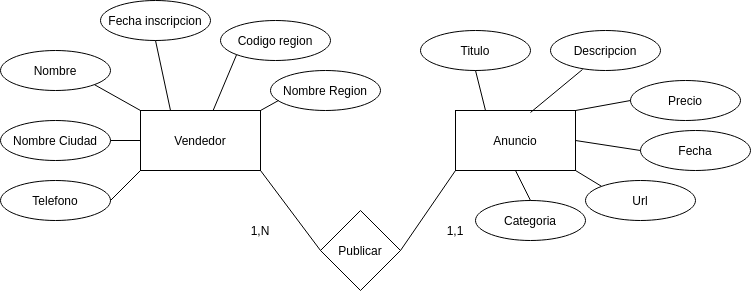

The diagram above was exported from draw.io. Its source (the exported page's mxGraphModel, read from the mxfile embedded in the PNG):
<mxGraphModel dx="1712" dy="1589" grid="1" gridSize="10" guides="1" tooltips="1" connect="1" arrows="1" fold="1" page="1" pageScale="1" pageWidth="850" pageHeight="1100" math="0" shadow="0">
  <root>
    <mxCell id="0" />
    <mxCell id="1" parent="0" />
    <mxCell id="vo1yx9La93mnEX1QGqw--1" value="Vendedor" style="rounded=0;whiteSpace=wrap;html=1;" vertex="1" parent="1">
      <mxGeometry x="110" y="-380" width="120" height="60" as="geometry" />
    </mxCell>
    <mxCell id="vo1yx9La93mnEX1QGqw--2" value="Publicar" style="rhombus;whiteSpace=wrap;html=1;" vertex="1" parent="1">
      <mxGeometry x="290" y="-280" width="80" height="80" as="geometry" />
    </mxCell>
    <mxCell id="vo1yx9La93mnEX1QGqw--3" value="&lt;div&gt;Anuncio&lt;/div&gt;" style="rounded=0;whiteSpace=wrap;html=1;" vertex="1" parent="1">
      <mxGeometry x="425" y="-380" width="120" height="60" as="geometry" />
    </mxCell>
    <mxCell id="vo1yx9La93mnEX1QGqw--4" value="" style="endArrow=none;html=1;exitX=1;exitY=1;exitDx=0;exitDy=0;entryX=0;entryY=0.5;entryDx=0;entryDy=0;" edge="1" parent="1" source="vo1yx9La93mnEX1QGqw--1" target="vo1yx9La93mnEX1QGqw--2">
      <mxGeometry width="50" height="50" relative="1" as="geometry">
        <mxPoint x="230" y="-260" as="sourcePoint" />
        <mxPoint x="280" y="-310" as="targetPoint" />
      </mxGeometry>
    </mxCell>
    <mxCell id="vo1yx9La93mnEX1QGqw--5" value="" style="endArrow=none;html=1;exitX=0;exitY=1;exitDx=0;exitDy=0;entryX=1;entryY=0.5;entryDx=0;entryDy=0;" edge="1" parent="1" source="vo1yx9La93mnEX1QGqw--3" target="vo1yx9La93mnEX1QGqw--2">
      <mxGeometry width="50" height="50" relative="1" as="geometry">
        <mxPoint x="240" y="-310" as="sourcePoint" />
        <mxPoint x="300" y="-230" as="targetPoint" />
      </mxGeometry>
    </mxCell>
    <mxCell id="vo1yx9La93mnEX1QGqw--6" value="1,N" style="text;html=1;strokeColor=none;fillColor=none;align=center;verticalAlign=middle;whiteSpace=wrap;rounded=0;" vertex="1" parent="1">
      <mxGeometry x="210" y="-270" width="40" height="20" as="geometry" />
    </mxCell>
    <mxCell id="vo1yx9La93mnEX1QGqw--7" value="1,1" style="text;html=1;strokeColor=none;fillColor=none;align=center;verticalAlign=middle;whiteSpace=wrap;rounded=0;" vertex="1" parent="1">
      <mxGeometry x="405" y="-270" width="40" height="20" as="geometry" />
    </mxCell>
    <mxCell id="vo1yx9La93mnEX1QGqw--8" value="Codigo region" style="ellipse;whiteSpace=wrap;html=1;" vertex="1" parent="1">
      <mxGeometry x="190" y="-470" width="110" height="40" as="geometry" />
    </mxCell>
    <mxCell id="vo1yx9La93mnEX1QGqw--9" value="Nombre Region" style="ellipse;whiteSpace=wrap;html=1;" vertex="1" parent="1">
      <mxGeometry x="240" y="-420" width="110" height="40" as="geometry" />
    </mxCell>
    <mxCell id="vo1yx9La93mnEX1QGqw--10" value="Fecha inscripcion" style="ellipse;whiteSpace=wrap;html=1;" vertex="1" parent="1">
      <mxGeometry x="70" y="-490" width="110" height="40" as="geometry" />
    </mxCell>
    <mxCell id="vo1yx9La93mnEX1QGqw--11" value="&lt;div&gt;Nombre&lt;/div&gt;" style="ellipse;whiteSpace=wrap;html=1;" vertex="1" parent="1">
      <mxGeometry x="-30" y="-440" width="110" height="40" as="geometry" />
    </mxCell>
    <mxCell id="vo1yx9La93mnEX1QGqw--12" value="Nombre Ciudad" style="ellipse;whiteSpace=wrap;html=1;" vertex="1" parent="1">
      <mxGeometry x="-30" y="-370" width="110" height="40" as="geometry" />
    </mxCell>
    <mxCell id="vo1yx9La93mnEX1QGqw--13" value="Telefono" style="ellipse;whiteSpace=wrap;html=1;" vertex="1" parent="1">
      <mxGeometry x="-30" y="-310" width="110" height="40" as="geometry" />
    </mxCell>
    <mxCell id="vo1yx9La93mnEX1QGqw--15" value="" style="endArrow=none;html=1;entryX=1;entryY=0.5;entryDx=0;entryDy=0;exitX=0;exitY=1;exitDx=0;exitDy=0;" edge="1" parent="1" source="vo1yx9La93mnEX1QGqw--1" target="vo1yx9La93mnEX1QGqw--13">
      <mxGeometry width="50" height="50" relative="1" as="geometry">
        <mxPoint x="130" y="-380" as="sourcePoint" />
        <mxPoint x="180" y="-430" as="targetPoint" />
      </mxGeometry>
    </mxCell>
    <mxCell id="vo1yx9La93mnEX1QGqw--16" value="" style="endArrow=none;html=1;exitX=1;exitY=0.5;exitDx=0;exitDy=0;entryX=0;entryY=0.5;entryDx=0;entryDy=0;" edge="1" parent="1" source="vo1yx9La93mnEX1QGqw--12" target="vo1yx9La93mnEX1QGqw--1">
      <mxGeometry width="50" height="50" relative="1" as="geometry">
        <mxPoint x="90" y="-340" as="sourcePoint" />
        <mxPoint x="140" y="-390" as="targetPoint" />
      </mxGeometry>
    </mxCell>
    <mxCell id="vo1yx9La93mnEX1QGqw--17" value="" style="endArrow=none;html=1;exitX=1;exitY=1;exitDx=0;exitDy=0;entryX=0;entryY=0;entryDx=0;entryDy=0;" edge="1" parent="1" source="vo1yx9La93mnEX1QGqw--11" target="vo1yx9La93mnEX1QGqw--1">
      <mxGeometry width="50" height="50" relative="1" as="geometry">
        <mxPoint x="100" y="-380" as="sourcePoint" />
        <mxPoint x="150" y="-430" as="targetPoint" />
      </mxGeometry>
    </mxCell>
    <mxCell id="vo1yx9La93mnEX1QGqw--18" value="" style="endArrow=none;html=1;entryX=0.5;entryY=1;entryDx=0;entryDy=0;exitX=0.25;exitY=0;exitDx=0;exitDy=0;" edge="1" parent="1" source="vo1yx9La93mnEX1QGqw--1" target="vo1yx9La93mnEX1QGqw--10">
      <mxGeometry width="50" height="50" relative="1" as="geometry">
        <mxPoint x="120" y="-380" as="sourcePoint" />
        <mxPoint x="170" y="-430" as="targetPoint" />
      </mxGeometry>
    </mxCell>
    <mxCell id="vo1yx9La93mnEX1QGqw--19" value="" style="endArrow=none;html=1;entryX=0;entryY=1;entryDx=0;entryDy=0;" edge="1" parent="1" source="vo1yx9La93mnEX1QGqw--1" target="vo1yx9La93mnEX1QGqw--8">
      <mxGeometry width="50" height="50" relative="1" as="geometry">
        <mxPoint x="170" y="-380" as="sourcePoint" />
        <mxPoint x="220" y="-430" as="targetPoint" />
      </mxGeometry>
    </mxCell>
    <mxCell id="vo1yx9La93mnEX1QGqw--20" value="" style="endArrow=none;html=1;exitX=1;exitY=0;exitDx=0;exitDy=0;entryX=0.073;entryY=0.75;entryDx=0;entryDy=0;entryPerimeter=0;" edge="1" parent="1" source="vo1yx9La93mnEX1QGqw--1" target="vo1yx9La93mnEX1QGqw--9">
      <mxGeometry width="50" height="50" relative="1" as="geometry">
        <mxPoint x="250" y="-330" as="sourcePoint" />
        <mxPoint x="300" y="-380" as="targetPoint" />
      </mxGeometry>
    </mxCell>
    <mxCell id="vo1yx9La93mnEX1QGqw--21" value="Titulo" style="ellipse;whiteSpace=wrap;html=1;" vertex="1" parent="1">
      <mxGeometry x="390" y="-460" width="110" height="40" as="geometry" />
    </mxCell>
    <mxCell id="vo1yx9La93mnEX1QGqw--22" value="Descripcion" style="ellipse;whiteSpace=wrap;html=1;" vertex="1" parent="1">
      <mxGeometry x="520" y="-460" width="110" height="40" as="geometry" />
    </mxCell>
    <mxCell id="vo1yx9La93mnEX1QGqw--23" value="Precio" style="ellipse;whiteSpace=wrap;html=1;" vertex="1" parent="1">
      <mxGeometry x="600" y="-410" width="110" height="40" as="geometry" />
    </mxCell>
    <mxCell id="vo1yx9La93mnEX1QGqw--24" value="Fecha" style="ellipse;whiteSpace=wrap;html=1;" vertex="1" parent="1">
      <mxGeometry x="610" y="-360" width="110" height="40" as="geometry" />
    </mxCell>
    <mxCell id="vo1yx9La93mnEX1QGqw--25" value="Url" style="ellipse;whiteSpace=wrap;html=1;" vertex="1" parent="1">
      <mxGeometry x="555" y="-310" width="110" height="40" as="geometry" />
    </mxCell>
    <mxCell id="vo1yx9La93mnEX1QGqw--26" value="Categoria" style="ellipse;whiteSpace=wrap;html=1;" vertex="1" parent="1">
      <mxGeometry x="445" y="-290" width="110" height="40" as="geometry" />
    </mxCell>
    <mxCell id="vo1yx9La93mnEX1QGqw--29" value="" style="endArrow=none;html=1;exitX=0.25;exitY=0;exitDx=0;exitDy=0;entryX=0.5;entryY=1;entryDx=0;entryDy=0;" edge="1" parent="1" source="vo1yx9La93mnEX1QGqw--3" target="vo1yx9La93mnEX1QGqw--21">
      <mxGeometry width="50" height="50" relative="1" as="geometry">
        <mxPoint x="500" y="-390" as="sourcePoint" />
        <mxPoint x="550" y="-440" as="targetPoint" />
      </mxGeometry>
    </mxCell>
    <mxCell id="vo1yx9La93mnEX1QGqw--30" value="" style="endArrow=none;html=1;entryX=0.291;entryY=0.975;entryDx=0;entryDy=0;entryPerimeter=0;exitX=0.625;exitY=0.033;exitDx=0;exitDy=0;exitPerimeter=0;" edge="1" parent="1" source="vo1yx9La93mnEX1QGqw--3" target="vo1yx9La93mnEX1QGqw--22">
      <mxGeometry width="50" height="50" relative="1" as="geometry">
        <mxPoint x="550" y="-380" as="sourcePoint" />
        <mxPoint x="570" y="-430" as="targetPoint" />
      </mxGeometry>
    </mxCell>
    <mxCell id="vo1yx9La93mnEX1QGqw--31" value="" style="endArrow=none;html=1;exitX=1;exitY=0;exitDx=0;exitDy=0;entryX=0;entryY=0.5;entryDx=0;entryDy=0;" edge="1" parent="1" source="vo1yx9La93mnEX1QGqw--3" target="vo1yx9La93mnEX1QGqw--23">
      <mxGeometry width="50" height="50" relative="1" as="geometry">
        <mxPoint x="690" y="-190" as="sourcePoint" />
        <mxPoint x="740" y="-240" as="targetPoint" />
      </mxGeometry>
    </mxCell>
    <mxCell id="vo1yx9La93mnEX1QGqw--32" value="" style="endArrow=none;html=1;exitX=0.5;exitY=1;exitDx=0;exitDy=0;entryX=0.5;entryY=0;entryDx=0;entryDy=0;" edge="1" parent="1" source="vo1yx9La93mnEX1QGqw--3" target="vo1yx9La93mnEX1QGqw--26">
      <mxGeometry width="50" height="50" relative="1" as="geometry">
        <mxPoint x="590" y="-200" as="sourcePoint" />
        <mxPoint x="640" y="-250" as="targetPoint" />
      </mxGeometry>
    </mxCell>
    <mxCell id="vo1yx9La93mnEX1QGqw--33" value="" style="endArrow=none;html=1;exitX=1;exitY=0.5;exitDx=0;exitDy=0;entryX=0;entryY=0.5;entryDx=0;entryDy=0;" edge="1" parent="1" source="vo1yx9La93mnEX1QGqw--3" target="vo1yx9La93mnEX1QGqw--24">
      <mxGeometry width="50" height="50" relative="1" as="geometry">
        <mxPoint x="650" y="-280" as="sourcePoint" />
        <mxPoint x="700" y="-330" as="targetPoint" />
      </mxGeometry>
    </mxCell>
    <mxCell id="vo1yx9La93mnEX1QGqw--34" value="" style="endArrow=none;html=1;entryX=1;entryY=1;entryDx=0;entryDy=0;exitX=0;exitY=0;exitDx=0;exitDy=0;" edge="1" parent="1" source="vo1yx9La93mnEX1QGqw--25" target="vo1yx9La93mnEX1QGqw--3">
      <mxGeometry width="50" height="50" relative="1" as="geometry">
        <mxPoint x="590" y="-200" as="sourcePoint" />
        <mxPoint x="640" y="-250" as="targetPoint" />
      </mxGeometry>
    </mxCell>
  </root>
</mxGraphModel>